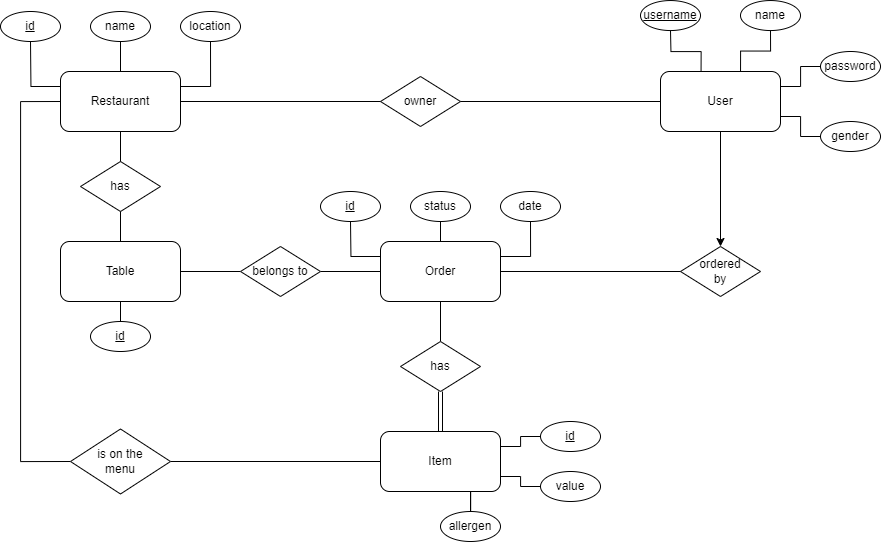

The diagram above was exported from draw.io. Its source (the exported page's mxGraphModel, read from the mxfile embedded in the PNG):
<mxGraphModel dx="1909" dy="1027" grid="1" gridSize="10" guides="1" tooltips="1" connect="1" arrows="1" fold="1" page="1" pageScale="1" pageWidth="850" pageHeight="1100" math="0" shadow="0">
  <root>
    <mxCell id="0" />
    <mxCell id="1" parent="0" />
    <mxCell id="7IXJdZXUOSU8_M05-1SG-59" style="edgeStyle=orthogonalEdgeStyle;rounded=0;orthogonalLoop=1;jettySize=auto;html=1;exitX=0;exitY=0.25;exitDx=0;exitDy=0;entryX=0.5;entryY=1;entryDx=0;entryDy=0;endArrow=none;endFill=0;" edge="1" parent="1" source="7IXJdZXUOSU8_M05-1SG-1">
      <mxGeometry relative="1" as="geometry">
        <mxPoint x="90" y="90" as="targetPoint" />
      </mxGeometry>
    </mxCell>
    <mxCell id="7IXJdZXUOSU8_M05-1SG-60" style="edgeStyle=orthogonalEdgeStyle;rounded=0;orthogonalLoop=1;jettySize=auto;html=1;exitX=0.5;exitY=0;exitDx=0;exitDy=0;entryX=0.5;entryY=1;entryDx=0;entryDy=0;endArrow=none;endFill=0;" edge="1" parent="1" source="7IXJdZXUOSU8_M05-1SG-1" target="7IXJdZXUOSU8_M05-1SG-3">
      <mxGeometry relative="1" as="geometry" />
    </mxCell>
    <mxCell id="7IXJdZXUOSU8_M05-1SG-61" style="edgeStyle=orthogonalEdgeStyle;rounded=0;orthogonalLoop=1;jettySize=auto;html=1;exitX=1;exitY=0.25;exitDx=0;exitDy=0;entryX=0.5;entryY=1;entryDx=0;entryDy=0;endArrow=none;endFill=0;" edge="1" parent="1" source="7IXJdZXUOSU8_M05-1SG-1" target="7IXJdZXUOSU8_M05-1SG-4">
      <mxGeometry relative="1" as="geometry" />
    </mxCell>
    <mxCell id="7IXJdZXUOSU8_M05-1SG-1" value="Restaurant" style="rounded=1;whiteSpace=wrap;html=1;" vertex="1" parent="1">
      <mxGeometry x="120" y="120" width="120" height="60" as="geometry" />
    </mxCell>
    <mxCell id="7IXJdZXUOSU8_M05-1SG-3" value="name&lt;span style=&quot;color: rgba(0, 0, 0, 0); font-family: monospace; font-size: 0px; text-align: start; text-wrap: nowrap;&quot;&gt;%3CmxGraphModel%3E%3Croot%3E%3CmxCell%20id%3D%220%22%2F%3E%3CmxCell%20id%3D%221%22%20parent%3D%220%22%2F%3E%3CmxCell%20id%3D%222%22%20value%3D%22id%22%20style%3D%22ellipse%3BwhiteSpace%3Dwrap%3Bhtml%3D1%3B%22%20vertex%3D%221%22%20parent%3D%221%22%3E%3CmxGeometry%20x%3D%22300%22%20y%3D%2250%22%20width%3D%2260%22%20height%3D%2230%22%20as%3D%22geometry%22%2F%3E%3C%2FmxCell%3E%3C%2Froot%3E%3C%2FmxGraphModel%3E&lt;/span&gt;" style="ellipse;whiteSpace=wrap;html=1;" vertex="1" parent="1">
      <mxGeometry x="150" y="60" width="60" height="30" as="geometry" />
    </mxCell>
    <mxCell id="7IXJdZXUOSU8_M05-1SG-4" value="location" style="ellipse;whiteSpace=wrap;html=1;" vertex="1" parent="1">
      <mxGeometry x="240" y="60" width="60" height="30" as="geometry" />
    </mxCell>
    <mxCell id="7IXJdZXUOSU8_M05-1SG-6" value="owner" style="rhombus;whiteSpace=wrap;html=1;" vertex="1" parent="1">
      <mxGeometry x="440" y="125" width="80" height="50" as="geometry" />
    </mxCell>
    <mxCell id="7IXJdZXUOSU8_M05-1SG-7" value="" style="endArrow=none;html=1;rounded=0;entryX=1;entryY=0.5;entryDx=0;entryDy=0;exitX=0;exitY=0.5;exitDx=0;exitDy=0;" edge="1" parent="1" source="7IXJdZXUOSU8_M05-1SG-19" target="7IXJdZXUOSU8_M05-1SG-6">
      <mxGeometry width="50" height="50" relative="1" as="geometry">
        <mxPoint x="440" y="150" as="sourcePoint" />
        <mxPoint x="450" y="270" as="targetPoint" />
      </mxGeometry>
    </mxCell>
    <mxCell id="7IXJdZXUOSU8_M05-1SG-8" value="" style="endArrow=none;html=1;rounded=0;entryX=0;entryY=0.5;entryDx=0;entryDy=0;exitX=1;exitY=0.5;exitDx=0;exitDy=0;" edge="1" parent="1" source="7IXJdZXUOSU8_M05-1SG-1" target="7IXJdZXUOSU8_M05-1SG-6">
      <mxGeometry width="50" height="50" relative="1" as="geometry">
        <mxPoint x="400" y="320" as="sourcePoint" />
        <mxPoint x="450" y="270" as="targetPoint" />
      </mxGeometry>
    </mxCell>
    <mxCell id="7IXJdZXUOSU8_M05-1SG-12" value="password" style="ellipse;whiteSpace=wrap;html=1;" vertex="1" parent="1">
      <mxGeometry x="880" y="100" width="60" height="30" as="geometry" />
    </mxCell>
    <mxCell id="7IXJdZXUOSU8_M05-1SG-58" style="edgeStyle=orthogonalEdgeStyle;rounded=0;orthogonalLoop=1;jettySize=auto;html=1;exitX=0.5;exitY=1;exitDx=0;exitDy=0;entryX=0.5;entryY=0;entryDx=0;entryDy=0;endArrow=none;endFill=0;" edge="1" parent="1" source="7IXJdZXUOSU8_M05-1SG-15">
      <mxGeometry relative="1" as="geometry">
        <mxPoint x="180" y="369.9999999999999" as="targetPoint" />
      </mxGeometry>
    </mxCell>
    <mxCell id="7IXJdZXUOSU8_M05-1SG-15" value="Table" style="rounded=1;whiteSpace=wrap;html=1;" vertex="1" parent="1">
      <mxGeometry x="120" y="290" width="120" height="60" as="geometry" />
    </mxCell>
    <mxCell id="7IXJdZXUOSU8_M05-1SG-18" value="has" style="rhombus;whiteSpace=wrap;html=1;" vertex="1" parent="1">
      <mxGeometry x="140" y="210" width="80" height="50" as="geometry" />
    </mxCell>
    <mxCell id="7IXJdZXUOSU8_M05-1SG-63" style="edgeStyle=orthogonalEdgeStyle;rounded=0;orthogonalLoop=1;jettySize=auto;html=1;exitX=0.667;exitY=0;exitDx=0;exitDy=0;entryX=0.5;entryY=1;entryDx=0;entryDy=0;endArrow=none;endFill=0;exitPerimeter=0;" edge="1" parent="1" source="7IXJdZXUOSU8_M05-1SG-19" target="7IXJdZXUOSU8_M05-1SG-21">
      <mxGeometry relative="1" as="geometry" />
    </mxCell>
    <mxCell id="7IXJdZXUOSU8_M05-1SG-64" style="edgeStyle=orthogonalEdgeStyle;rounded=0;orthogonalLoop=1;jettySize=auto;html=1;exitX=1;exitY=0.25;exitDx=0;exitDy=0;endArrow=none;endFill=0;" edge="1" parent="1" source="7IXJdZXUOSU8_M05-1SG-19" target="7IXJdZXUOSU8_M05-1SG-12">
      <mxGeometry relative="1" as="geometry" />
    </mxCell>
    <mxCell id="7IXJdZXUOSU8_M05-1SG-67" style="edgeStyle=orthogonalEdgeStyle;rounded=0;orthogonalLoop=1;jettySize=auto;html=1;exitX=1;exitY=0.75;exitDx=0;exitDy=0;entryX=0;entryY=0.5;entryDx=0;entryDy=0;endArrow=none;endFill=0;" edge="1" parent="1" source="7IXJdZXUOSU8_M05-1SG-19" target="7IXJdZXUOSU8_M05-1SG-66">
      <mxGeometry relative="1" as="geometry" />
    </mxCell>
    <mxCell id="7IXJdZXUOSU8_M05-1SG-71" style="edgeStyle=orthogonalEdgeStyle;rounded=0;orthogonalLoop=1;jettySize=auto;html=1;exitX=0.338;exitY=-0.01;exitDx=0;exitDy=0;entryX=0.5;entryY=1;entryDx=0;entryDy=0;endArrow=none;endFill=0;exitPerimeter=0;" edge="1" parent="1" source="7IXJdZXUOSU8_M05-1SG-19">
      <mxGeometry relative="1" as="geometry">
        <mxPoint x="730" y="79.03999999999996" as="targetPoint" />
      </mxGeometry>
    </mxCell>
    <mxCell id="7IXJdZXUOSU8_M05-1SG-19" value="User" style="rounded=1;whiteSpace=wrap;html=1;" vertex="1" parent="1">
      <mxGeometry x="720" y="120" width="120" height="60" as="geometry" />
    </mxCell>
    <mxCell id="7IXJdZXUOSU8_M05-1SG-21" value="name&lt;span style=&quot;color: rgba(0, 0, 0, 0); font-family: monospace; font-size: 0px; text-align: start; text-wrap: nowrap;&quot;&gt;%3CmxGraphModel%3E%3Croot%3E%3CmxCell%20id%3D%220%22%2F%3E%3CmxCell%20id%3D%221%22%20parent%3D%220%22%2F%3E%3CmxCell%20id%3D%222%22%20value%3D%22id%22%20style%3D%22ellipse%3BwhiteSpace%3Dwrap%3Bhtml%3D1%3B%22%20vertex%3D%221%22%20parent%3D%221%22%3E%3CmxGeometry%20x%3D%22300%22%20y%3D%2250%22%20width%3D%2260%22%20height%3D%2230%22%20as%3D%22geometry%22%2F%3E%3C%2FmxCell%3E%3C%2Froot%3E%3C%2FmxGraphModel%3E&lt;/span&gt;" style="ellipse;whiteSpace=wrap;html=1;" vertex="1" parent="1">
      <mxGeometry x="800" y="49.04" width="60" height="30" as="geometry" />
    </mxCell>
    <mxCell id="7IXJdZXUOSU8_M05-1SG-34" style="edgeStyle=orthogonalEdgeStyle;rounded=0;orthogonalLoop=1;jettySize=auto;html=1;exitX=0;exitY=0.5;exitDx=0;exitDy=0;entryX=1;entryY=0.5;entryDx=0;entryDy=0;endArrow=none;endFill=0;" edge="1" parent="1" source="7IXJdZXUOSU8_M05-1SG-23" target="7IXJdZXUOSU8_M05-1SG-31">
      <mxGeometry relative="1" as="geometry" />
    </mxCell>
    <mxCell id="7IXJdZXUOSU8_M05-1SG-52" style="edgeStyle=orthogonalEdgeStyle;rounded=0;orthogonalLoop=1;jettySize=auto;html=1;exitX=0;exitY=0.25;exitDx=0;exitDy=0;entryX=0.5;entryY=1;entryDx=0;entryDy=0;endArrow=none;endFill=0;" edge="1" parent="1" source="7IXJdZXUOSU8_M05-1SG-23">
      <mxGeometry relative="1" as="geometry">
        <mxPoint x="410" y="270" as="targetPoint" />
      </mxGeometry>
    </mxCell>
    <mxCell id="7IXJdZXUOSU8_M05-1SG-53" style="edgeStyle=orthogonalEdgeStyle;rounded=0;orthogonalLoop=1;jettySize=auto;html=1;exitX=0.5;exitY=0;exitDx=0;exitDy=0;entryX=0.5;entryY=1;entryDx=0;entryDy=0;endArrow=none;endFill=0;" edge="1" parent="1" source="7IXJdZXUOSU8_M05-1SG-23" target="7IXJdZXUOSU8_M05-1SG-27">
      <mxGeometry relative="1" as="geometry" />
    </mxCell>
    <mxCell id="7IXJdZXUOSU8_M05-1SG-54" style="edgeStyle=orthogonalEdgeStyle;rounded=0;orthogonalLoop=1;jettySize=auto;html=1;exitX=1;exitY=0.25;exitDx=0;exitDy=0;entryX=0.5;entryY=1;entryDx=0;entryDy=0;endArrow=none;endFill=0;" edge="1" parent="1" source="7IXJdZXUOSU8_M05-1SG-23" target="7IXJdZXUOSU8_M05-1SG-36">
      <mxGeometry relative="1" as="geometry" />
    </mxCell>
    <mxCell id="7IXJdZXUOSU8_M05-1SG-23" value="Order" style="rounded=1;whiteSpace=wrap;html=1;" vertex="1" parent="1">
      <mxGeometry x="440" y="290" width="120" height="60" as="geometry" />
    </mxCell>
    <mxCell id="7IXJdZXUOSU8_M05-1SG-24" value="" style="endArrow=none;html=1;rounded=0;exitX=0.5;exitY=0;exitDx=0;exitDy=0;entryX=0.5;entryY=1;entryDx=0;entryDy=0;" edge="1" parent="1" source="7IXJdZXUOSU8_M05-1SG-15" target="7IXJdZXUOSU8_M05-1SG-18">
      <mxGeometry width="50" height="50" relative="1" as="geometry">
        <mxPoint x="300" y="420" as="sourcePoint" />
        <mxPoint x="350" y="370" as="targetPoint" />
      </mxGeometry>
    </mxCell>
    <mxCell id="7IXJdZXUOSU8_M05-1SG-25" value="" style="endArrow=none;html=1;rounded=0;exitX=0.5;exitY=0;exitDx=0;exitDy=0;entryX=0.5;entryY=1;entryDx=0;entryDy=0;" edge="1" parent="1" source="7IXJdZXUOSU8_M05-1SG-18" target="7IXJdZXUOSU8_M05-1SG-1">
      <mxGeometry width="50" height="50" relative="1" as="geometry">
        <mxPoint x="300" y="420" as="sourcePoint" />
        <mxPoint x="350" y="370" as="targetPoint" />
      </mxGeometry>
    </mxCell>
    <mxCell id="7IXJdZXUOSU8_M05-1SG-27" value="status" style="ellipse;whiteSpace=wrap;html=1;" vertex="1" parent="1">
      <mxGeometry x="470" y="240" width="60" height="30" as="geometry" />
    </mxCell>
    <mxCell id="7IXJdZXUOSU8_M05-1SG-28" value="ordered&lt;div&gt;by&lt;/div&gt;" style="rhombus;whiteSpace=wrap;html=1;" vertex="1" parent="1">
      <mxGeometry x="740" y="295" width="80" height="50" as="geometry" />
    </mxCell>
    <mxCell id="7IXJdZXUOSU8_M05-1SG-29" value="" style="endArrow=none;html=1;rounded=0;exitX=1;exitY=0.5;exitDx=0;exitDy=0;entryX=0;entryY=0.5;entryDx=0;entryDy=0;" edge="1" parent="1" source="7IXJdZXUOSU8_M05-1SG-23" target="7IXJdZXUOSU8_M05-1SG-28">
      <mxGeometry width="50" height="50" relative="1" as="geometry">
        <mxPoint x="600" y="360" as="sourcePoint" />
        <mxPoint x="730" y="350" as="targetPoint" />
      </mxGeometry>
    </mxCell>
    <mxCell id="7IXJdZXUOSU8_M05-1SG-30" value="" style="endArrow=classic;html=1;rounded=0;entryX=0.5;entryY=0;entryDx=0;entryDy=0;exitX=0.5;exitY=1;exitDx=0;exitDy=0;endFill=1;" edge="1" parent="1" source="7IXJdZXUOSU8_M05-1SG-19" target="7IXJdZXUOSU8_M05-1SG-28">
      <mxGeometry width="50" height="50" relative="1" as="geometry">
        <mxPoint x="550" y="320" as="sourcePoint" />
        <mxPoint x="600" y="270" as="targetPoint" />
      </mxGeometry>
    </mxCell>
    <mxCell id="7IXJdZXUOSU8_M05-1SG-35" style="edgeStyle=orthogonalEdgeStyle;rounded=0;orthogonalLoop=1;jettySize=auto;html=1;exitX=0;exitY=0.5;exitDx=0;exitDy=0;endArrow=none;endFill=0;" edge="1" parent="1" source="7IXJdZXUOSU8_M05-1SG-31" target="7IXJdZXUOSU8_M05-1SG-15">
      <mxGeometry relative="1" as="geometry" />
    </mxCell>
    <mxCell id="7IXJdZXUOSU8_M05-1SG-31" value="belongs to" style="rhombus;whiteSpace=wrap;html=1;" vertex="1" parent="1">
      <mxGeometry x="300" y="295" width="80" height="50" as="geometry" />
    </mxCell>
    <mxCell id="7IXJdZXUOSU8_M05-1SG-36" value="date" style="ellipse;whiteSpace=wrap;html=1;" vertex="1" parent="1">
      <mxGeometry x="560" y="240" width="60" height="30" as="geometry" />
    </mxCell>
    <mxCell id="7IXJdZXUOSU8_M05-1SG-56" style="edgeStyle=orthogonalEdgeStyle;rounded=0;orthogonalLoop=1;jettySize=auto;html=1;exitX=1;exitY=0.75;exitDx=0;exitDy=0;endArrow=none;endFill=0;" edge="1" parent="1" source="7IXJdZXUOSU8_M05-1SG-37" target="7IXJdZXUOSU8_M05-1SG-45">
      <mxGeometry relative="1" as="geometry" />
    </mxCell>
    <mxCell id="7IXJdZXUOSU8_M05-1SG-57" style="edgeStyle=orthogonalEdgeStyle;rounded=0;orthogonalLoop=1;jettySize=auto;html=1;exitX=0.75;exitY=1;exitDx=0;exitDy=0;endArrow=none;endFill=0;" edge="1" parent="1" source="7IXJdZXUOSU8_M05-1SG-37" target="7IXJdZXUOSU8_M05-1SG-46">
      <mxGeometry relative="1" as="geometry" />
    </mxCell>
    <mxCell id="7IXJdZXUOSU8_M05-1SG-81" style="edgeStyle=orthogonalEdgeStyle;rounded=0;orthogonalLoop=1;jettySize=auto;html=1;exitX=1;exitY=0.25;exitDx=0;exitDy=0;entryX=0;entryY=0.5;entryDx=0;entryDy=0;endArrow=none;endFill=0;" edge="1" parent="1" source="7IXJdZXUOSU8_M05-1SG-37" target="7IXJdZXUOSU8_M05-1SG-80">
      <mxGeometry relative="1" as="geometry" />
    </mxCell>
    <mxCell id="7IXJdZXUOSU8_M05-1SG-37" value="Item" style="rounded=1;whiteSpace=wrap;html=1;" vertex="1" parent="1">
      <mxGeometry x="440" y="480" width="120" height="60" as="geometry" />
    </mxCell>
    <mxCell id="7IXJdZXUOSU8_M05-1SG-42" style="edgeStyle=orthogonalEdgeStyle;rounded=0;orthogonalLoop=1;jettySize=auto;html=1;exitX=0.5;exitY=0;exitDx=0;exitDy=0;entryX=0.5;entryY=1;entryDx=0;entryDy=0;endArrow=none;endFill=0;" edge="1" parent="1" source="7IXJdZXUOSU8_M05-1SG-40" target="7IXJdZXUOSU8_M05-1SG-23">
      <mxGeometry relative="1" as="geometry" />
    </mxCell>
    <mxCell id="7IXJdZXUOSU8_M05-1SG-40" value="has" style="rhombus;whiteSpace=wrap;html=1;" vertex="1" parent="1">
      <mxGeometry x="460" y="390" width="80" height="50" as="geometry" />
    </mxCell>
    <mxCell id="7IXJdZXUOSU8_M05-1SG-47" style="edgeStyle=orthogonalEdgeStyle;rounded=0;orthogonalLoop=1;jettySize=auto;html=1;exitX=0;exitY=0.5;exitDx=0;exitDy=0;entryX=0;entryY=0.5;entryDx=0;entryDy=0;endArrow=none;endFill=0;" edge="1" parent="1" source="7IXJdZXUOSU8_M05-1SG-43" target="7IXJdZXUOSU8_M05-1SG-1">
      <mxGeometry relative="1" as="geometry">
        <Array as="points">
          <mxPoint x="80" y="510" />
          <mxPoint x="80" y="150" />
        </Array>
      </mxGeometry>
    </mxCell>
    <mxCell id="7IXJdZXUOSU8_M05-1SG-48" style="edgeStyle=orthogonalEdgeStyle;rounded=0;orthogonalLoop=1;jettySize=auto;html=1;exitX=1;exitY=0.5;exitDx=0;exitDy=0;entryX=0;entryY=0.5;entryDx=0;entryDy=0;endArrow=none;endFill=0;" edge="1" parent="1" source="7IXJdZXUOSU8_M05-1SG-43" target="7IXJdZXUOSU8_M05-1SG-37">
      <mxGeometry relative="1" as="geometry" />
    </mxCell>
    <mxCell id="7IXJdZXUOSU8_M05-1SG-43" value="is on the&lt;div&gt;menu&lt;/div&gt;" style="rhombus;whiteSpace=wrap;html=1;" vertex="1" parent="1">
      <mxGeometry x="130" y="477.5" width="100" height="65" as="geometry" />
    </mxCell>
    <mxCell id="7IXJdZXUOSU8_M05-1SG-45" value="value&lt;span style=&quot;color: rgba(0, 0, 0, 0); font-family: monospace; font-size: 0px; text-align: start; text-wrap: nowrap;&quot;&gt;%3CmxGraphModel%3E%3Croot%3E%3CmxCell%20id%3D%220%22%2F%3E%3CmxCell%20id%3D%221%22%20parent%3D%220%22%2F%3E%3CmxCell%20id%3D%222%22%20value%3D%22id%22%20style%3D%22ellipse%3BwhiteSpace%3Dwrap%3Bhtml%3D1%3B%22%20vertex%3D%221%22%20parent%3D%221%22%3E%3CmxGeometry%20x%3D%22590%22%20y%3D%22460%22%20width%3D%2260%22%20height%3D%2230%22%20as%3D%22geometry%22%2F%3E%3C%2FmxCell%3E%3C%2Froot%3E%3C%2FmxGraphModel%3E&lt;/span&gt;&lt;span style=&quot;color: rgba(0, 0, 0, 0); font-family: monospace; font-size: 0px; text-align: start; text-wrap: nowrap;&quot;&gt;%3CmxGraphModel%3E%3Croot%3E%3CmxCell%20id%3D%220%22%2F%3E%3CmxCell%20id%3D%221%22%20parent%3D%220%22%2F%3E%3CmxCell%20id%3D%222%22%20value%3D%22id%22%20style%3D%22ellipse%3BwhiteSpace%3Dwrap%3Bhtml%3D1%3B%22%20vertex%3D%221%22%20parent%3D%221%22%3E%3CmxGeometry%20x%3D%22590%22%20y%3D%22460%22%20width%3D%2260%22%20height%3D%2230%22%20as%3D%22geometry%22%2F%3E%3C%2FmxCell%3E%3C%2Froot%3E%3C%2FmxGraphModel%3E&lt;/span&gt;" style="ellipse;whiteSpace=wrap;html=1;" vertex="1" parent="1">
      <mxGeometry x="600" y="520" width="60" height="30" as="geometry" />
    </mxCell>
    <mxCell id="7IXJdZXUOSU8_M05-1SG-46" value="allergen" style="ellipse;whiteSpace=wrap;html=1;" vertex="1" parent="1">
      <mxGeometry x="500" y="560" width="60" height="30" as="geometry" />
    </mxCell>
    <mxCell id="7IXJdZXUOSU8_M05-1SG-66" value="gender" style="ellipse;whiteSpace=wrap;html=1;" vertex="1" parent="1">
      <mxGeometry x="880" y="170" width="60" height="30" as="geometry" />
    </mxCell>
    <mxCell id="7IXJdZXUOSU8_M05-1SG-75" value="" style="shape=link;html=1;rounded=0;entryX=0.5;entryY=1;entryDx=0;entryDy=0;exitX=0.5;exitY=0;exitDx=0;exitDy=0;" edge="1" parent="1" source="7IXJdZXUOSU8_M05-1SG-37" target="7IXJdZXUOSU8_M05-1SG-40">
      <mxGeometry relative="1" as="geometry">
        <mxPoint x="250" y="390" as="sourcePoint" />
        <mxPoint x="410" y="390" as="targetPoint" />
      </mxGeometry>
    </mxCell>
    <mxCell id="7IXJdZXUOSU8_M05-1SG-77" value="id" style="ellipse;whiteSpace=wrap;html=1;align=center;fontStyle=4;" vertex="1" parent="1">
      <mxGeometry x="380" y="240" width="60" height="30" as="geometry" />
    </mxCell>
    <mxCell id="7IXJdZXUOSU8_M05-1SG-78" value="id" style="ellipse;whiteSpace=wrap;html=1;align=center;fontStyle=4;" vertex="1" parent="1">
      <mxGeometry x="60" y="60" width="60" height="30" as="geometry" />
    </mxCell>
    <mxCell id="7IXJdZXUOSU8_M05-1SG-79" value="id" style="ellipse;whiteSpace=wrap;html=1;align=center;fontStyle=4;" vertex="1" parent="1">
      <mxGeometry x="150" y="370" width="60" height="30" as="geometry" />
    </mxCell>
    <mxCell id="7IXJdZXUOSU8_M05-1SG-80" value="id" style="ellipse;whiteSpace=wrap;html=1;align=center;fontStyle=4;" vertex="1" parent="1">
      <mxGeometry x="600" y="470" width="60" height="30" as="geometry" />
    </mxCell>
    <mxCell id="7IXJdZXUOSU8_M05-1SG-82" value="username" style="ellipse;whiteSpace=wrap;html=1;align=center;fontStyle=4;" vertex="1" parent="1">
      <mxGeometry x="700" y="49.03999999999999" width="60" height="30" as="geometry" />
    </mxCell>
  </root>
</mxGraphModel>